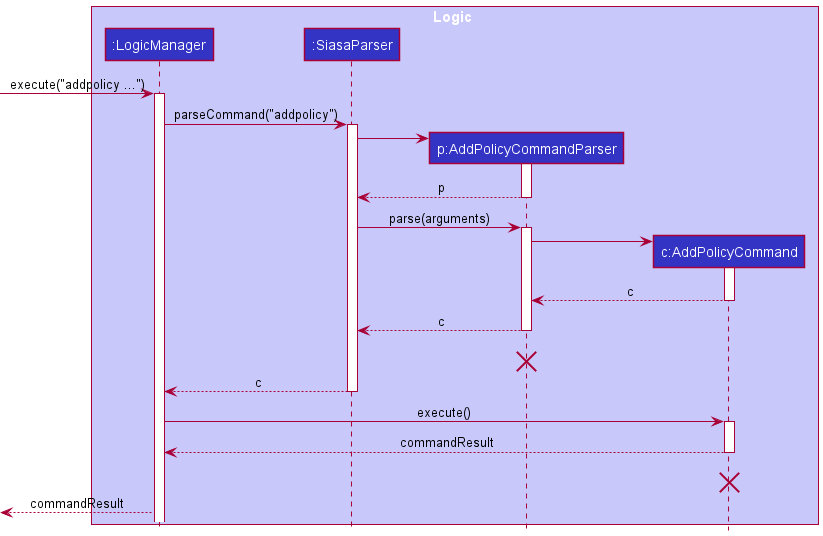

The diagram above was rendered by PlantUML. Its source (embedded in the PNG):
@startuml
!include style.puml

box Logic LOGIC_COLOR_T1
participant ":LogicManager" as LM LOGIC_COLOR
participant ":SiasaParser" as SP LOGIC_COLOR
participant "p:AddPolicyCommandParser" as APP LOGIC_COLOR
participant "c:AddPolicyCommand" as APC LOGIC_COLOR
end box

[-> LM : execute("addpolicy ...")

activate LM

LM -> SP : parseCommand("addpolicy")

activate SP


create APP
SP -> APP

activate APP
APP --> SP : p

deactivate APP

SP -> APP : parse(arguments)
activate APP

create APC
APP -> APC
activate APC
APC --> APP : c
deactivate APC
APP --> SP : c
deactivate APP

[-[hidden]-> APP : execute("addpolicy ...")
destroy APP

SP --> LM : c
deactivate SP
LM -> APC : execute()
activate APC
APC --> LM : commandResult
deactivate APC
[-[hidden]-> APC : execute("addpolicy ...")
destroy APC

[<-- LM : commandResult
@enduml